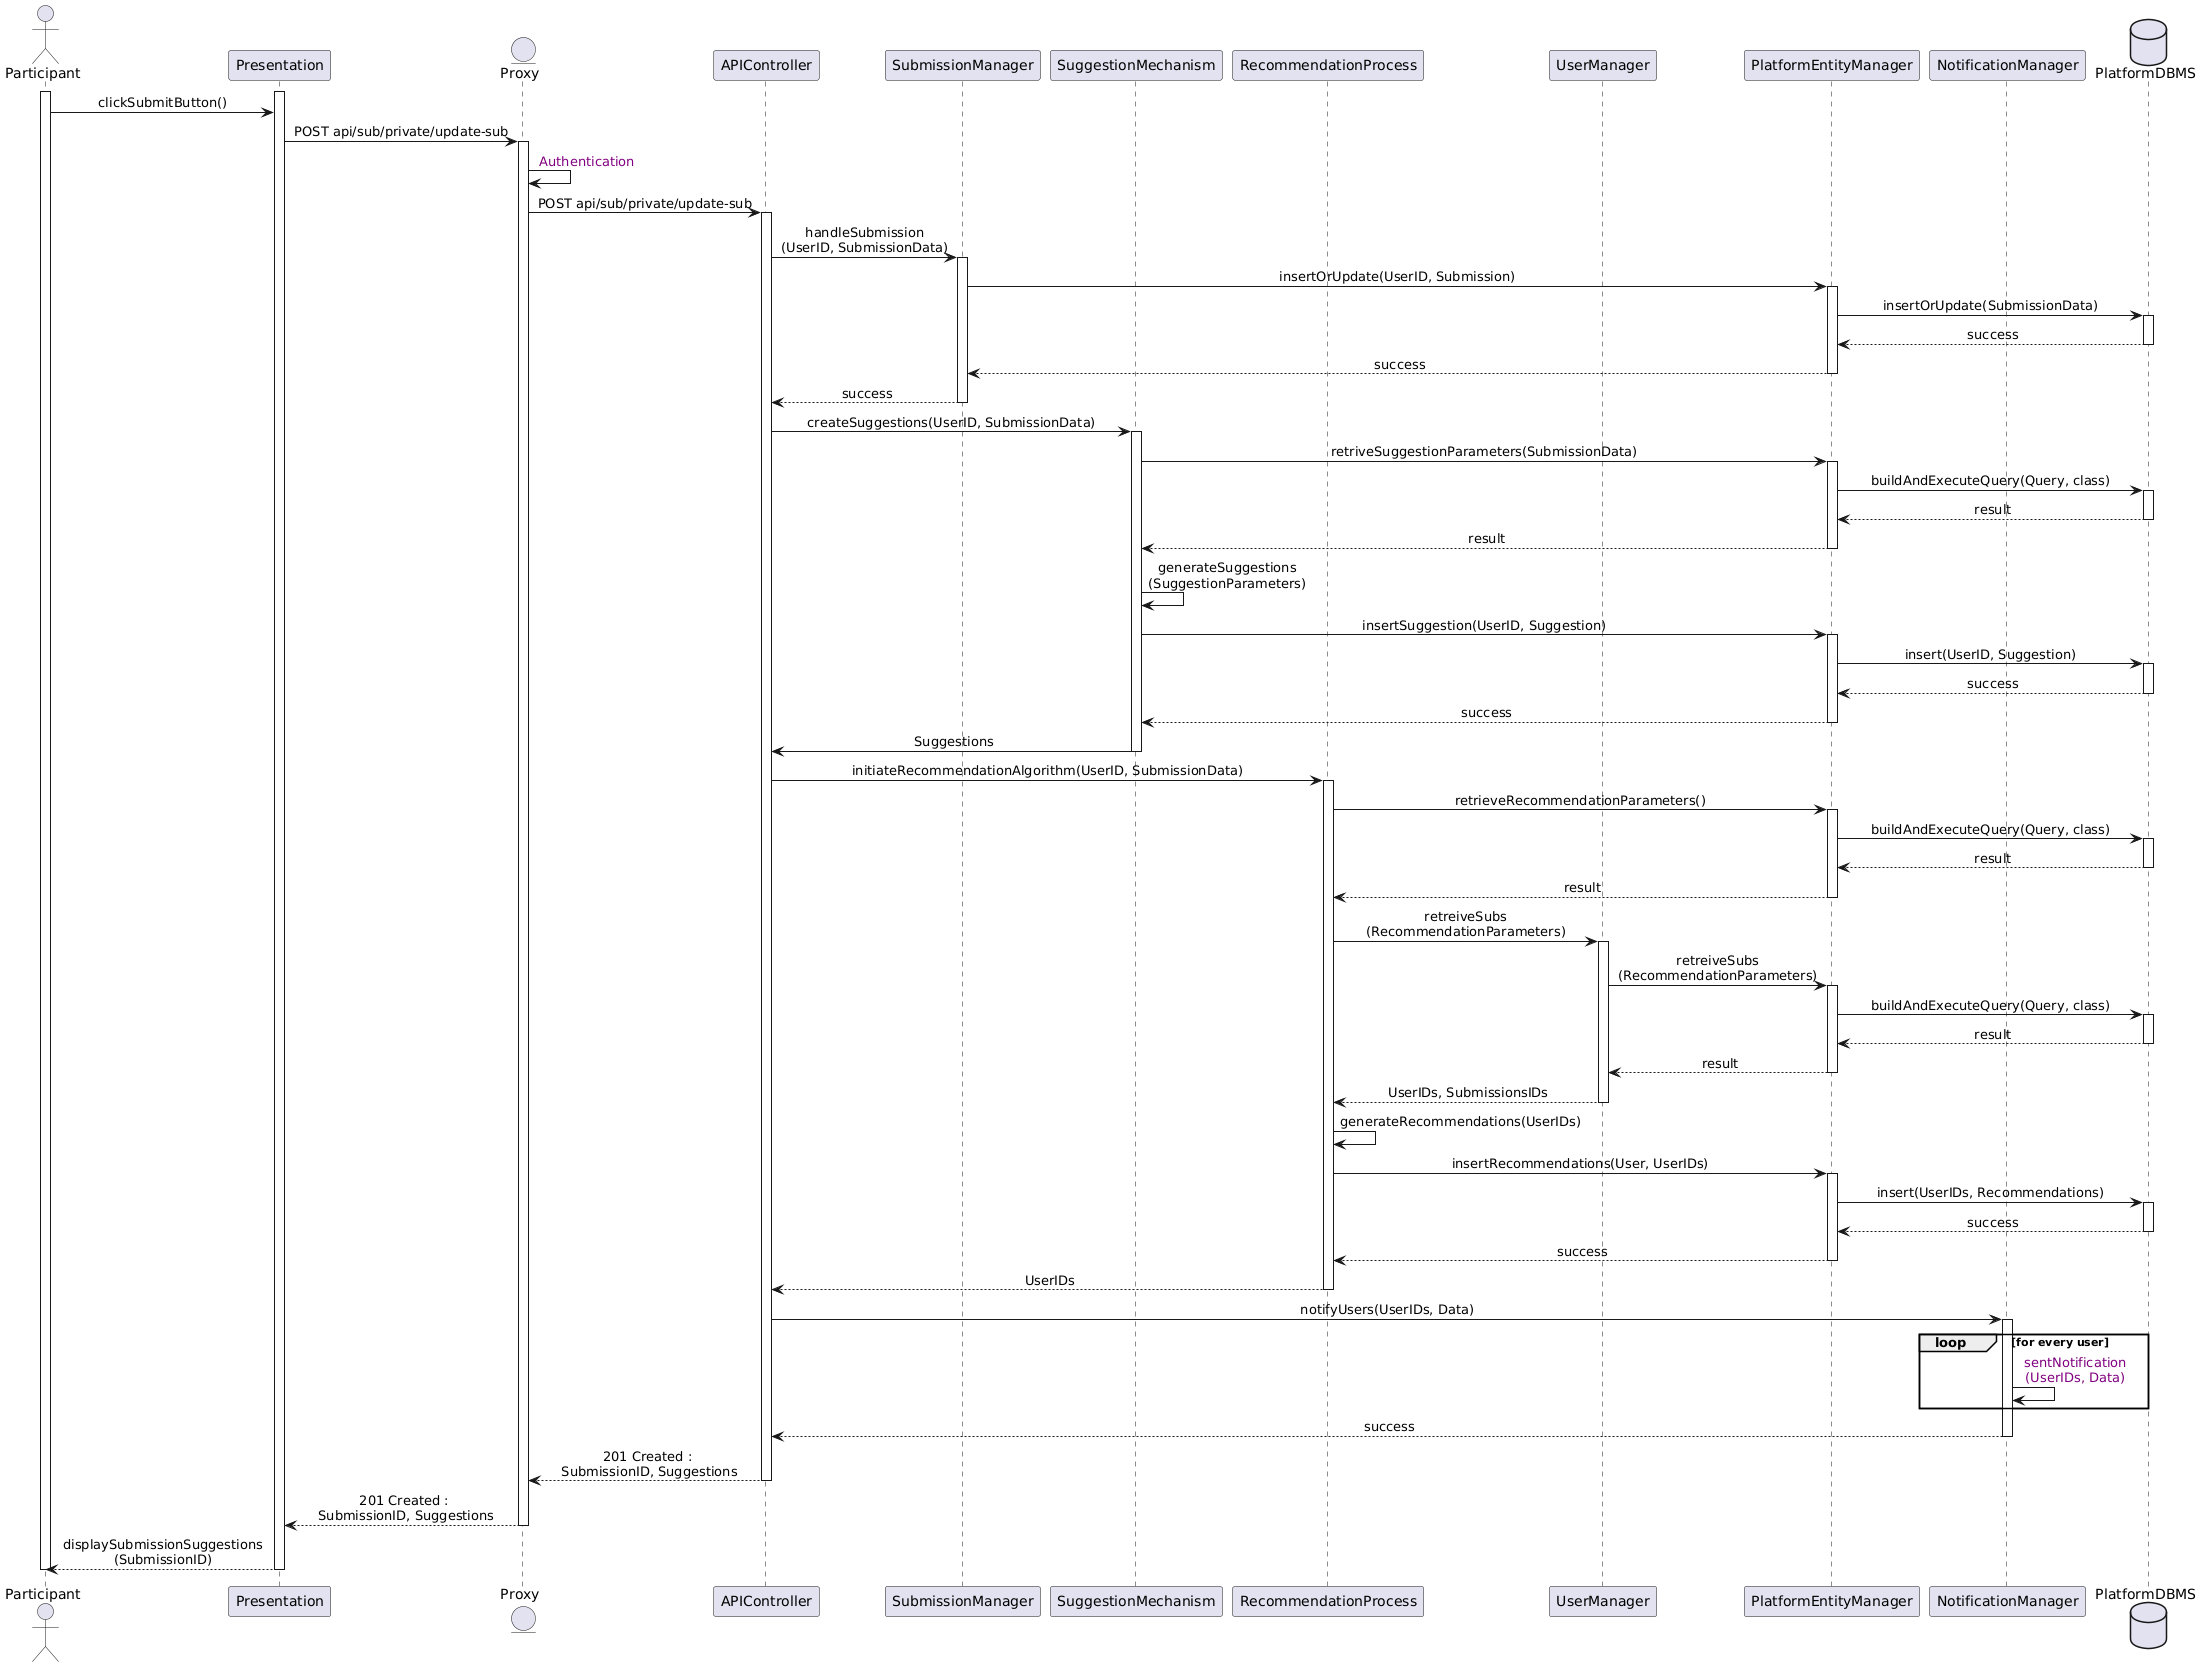

The diagram above was rendered by PlantUML. Its source (embedded in the PNG):
@startuml
skinparam sequenceMessageAlign center
actor       Participant
participant Presentation
entity      Proxy
participant APIController
participant SubmissionManager
participant SuggestionMechanism
participant RecommendationProcess
participant UserManager
participant PlatformEntityManager
participant NotificationManager
database    PlatformDBMS

activate Participant
activate Presentation
Participant -> Presentation : clickSubmitButton()
Presentation -> Proxy ++ : POST api/sub/private/update-sub
Proxy -> Proxy  : <color:purple> Authentication
Proxy -> APIController ++ : POST api/sub/private/update-sub
APIController -> SubmissionManager : handleSubmission\n(UserID, SubmissionData)
activate SubmissionManager
' SubmissionManager -> SubmissionManager : check(submission)
SubmissionManager -> PlatformEntityManager : insertOrUpdate(UserID, Submission)
activate PlatformEntityManager
PlatformEntityManager -> PlatformDBMS : insertOrUpdate(SubmissionData)
activate PlatformDBMS
PlatformDBMS --> PlatformEntityManager : success
deactivate PlatformDBMS
PlatformEntityManager --> SubmissionManager : success 
deactivate PlatformEntityManager
SubmissionManager --> APIController : success
deactivate SubmissionManager
APIController -> SuggestionMechanism ++ : createSuggestions(UserID, SubmissionData)
SuggestionMechanism -> PlatformEntityManager ++ : retriveSuggestionParameters(SubmissionData)
PlatformEntityManager -> PlatformDBMS ++ : buildAndExecuteQuery(Query, class)
PlatformDBMS --> PlatformEntityManager -- : result
PlatformEntityManager --> SuggestionMechanism -- : result
SuggestionMechanism -> SuggestionMechanism : generateSuggestions\n(SuggestionParameters)
SuggestionMechanism -> PlatformEntityManager ++ : insertSuggestion(UserID, Suggestion)
PlatformEntityManager -> PlatformDBMS ++ : insert(UserID, Suggestion)
PlatformDBMS --> PlatformEntityManager -- : success
PlatformEntityManager -->  SuggestionMechanism -- : success
SuggestionMechanism -> APIController -- : Suggestions
APIController -> RecommendationProcess ++ : initiateRecommendationAlgorithm(UserID, SubmissionData)
RecommendationProcess -> PlatformEntityManager ++ : retrieveRecommendationParameters()
PlatformEntityManager -> PlatformDBMS ++ : buildAndExecuteQuery(Query, class)
PlatformDBMS --> PlatformEntityManager -- : result
PlatformEntityManager --> RecommendationProcess -- : result
RecommendationProcess -> UserManager ++ : retreiveSubs\n(RecommendationParameters)
UserManager -> PlatformEntityManager ++ : retreiveSubs\n(RecommendationParameters)
PlatformEntityManager -> PlatformDBMS ++ : buildAndExecuteQuery(Query, class)
PlatformDBMS --> PlatformEntityManager -- : result
PlatformEntityManager --> UserManager -- : result
UserManager --> RecommendationProcess -- : UserIDs, SubmissionsIDs
RecommendationProcess -> RecommendationProcess : generateRecommendations(UserIDs)
RecommendationProcess -> PlatformEntityManager ++ : insertRecommendations(User, UserIDs)
PlatformEntityManager -> PlatformDBMS ++ : insert(UserIDs, Recommendations)
PlatformDBMS --> PlatformEntityManager -- : success
PlatformEntityManager -->  RecommendationProcess -- : success
RecommendationProcess --> APIController -- : UserIDs
APIController -> NotificationManager ++ : notifyUsers(UserIDs, Data)
loop for every user
    NotificationManager -> NotificationManager : <color:purple> sentNotification\n <color:purple>(UserIDs, Data)
end
NotificationManager --> APIController -- : success
APIController --> Proxy : 201 Created :\n SubmissionID, Suggestions
deactivate APIController
Proxy --> Presentation : 201 Created :\n SubmissionID, Suggestions
deactivate Proxy
Presentation --> Participant : displaySubmissionSuggestions\n(SubmissionID)
deactivate Presentation
deactivate Participant
@enduml